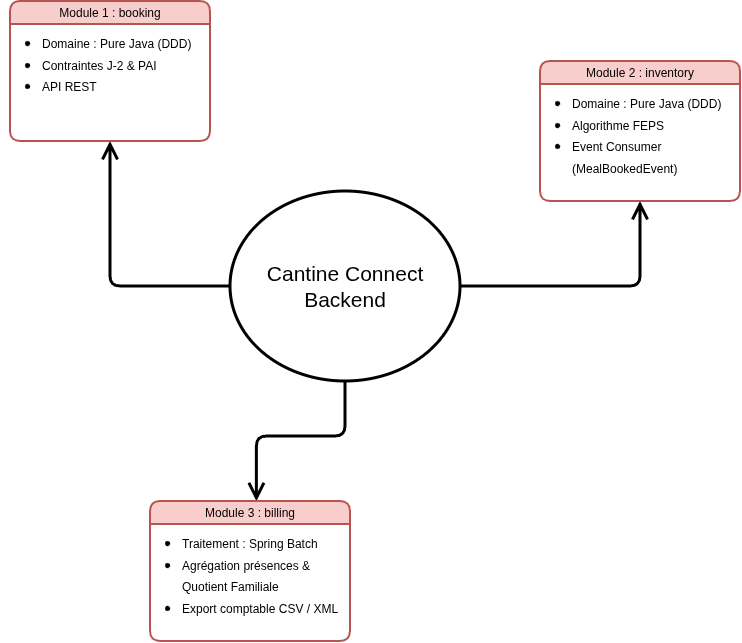

The diagram above was exported from draw.io. Its source (the exported page's mxGraphModel, read from the mxfile embedded in the PNG):
<mxGraphModel dx="2112" dy="994" grid="1" gridSize="10" guides="1" tooltips="1" connect="1" arrows="1" fold="1" page="0" pageScale="1" pageWidth="827" pageHeight="1169" math="0" shadow="0">
  <root>
    <mxCell id="0" />
    <mxCell id="1" parent="0" />
    <mxCell id="2" edge="1" parent="1" source="4" style="edgeStyle=orthogonalEdgeStyle;rounded=1;orthogonalLoop=1;jettySize=auto;html=1;entryX=0.5;entryY=1;entryDx=0;entryDy=0;curved=0;strokeWidth=3;endSize=12;startSize=12;endArrow=open;endFill=0;" target="9">
      <mxGeometry relative="1" as="geometry" />
    </mxCell>
    <mxCell id="3" edge="1" parent="1" source="4" style="edgeStyle=orthogonalEdgeStyle;rounded=1;orthogonalLoop=1;jettySize=auto;html=1;entryX=0.5;entryY=1;entryDx=0;entryDy=0;curved=0;strokeWidth=3;endSize=12;startSize=12;endArrow=open;endFill=0;" target="7">
      <mxGeometry relative="1" as="geometry" />
    </mxCell>
    <mxCell id="4" parent="1" style="ellipse;whiteSpace=wrap;html=1;strokeWidth=3;" value="&lt;font style=&quot;font-size: 21px;&quot;&gt;Cantine Connect Backend&lt;/font&gt;" vertex="1">
      <mxGeometry height="190" width="230" x="180" y="330" as="geometry" />
    </mxCell>
    <mxCell id="5" edge="1" parent="1" source="4" style="edgeStyle=orthogonalEdgeStyle;rounded=1;orthogonalLoop=1;jettySize=auto;html=1;entryX=0.532;entryY=0.001;entryDx=0;entryDy=0;entryPerimeter=0;curved=0;strokeWidth=3;endSize=12;startSize=12;endArrow=open;endFill=0;" target="11">
      <mxGeometry relative="1" as="geometry" />
    </mxCell>
    <mxCell id="6" parent="1" style="text;html=1;whiteSpace=wrap;strokeColor=none;fillColor=none;align=left;verticalAlign=top;rounded=0;fontSize=18;container=0;" value="&lt;ul&gt;&lt;li&gt;&lt;font style=&quot;font-size: 12px;&quot;&gt;Domaine : Pure Java (DDD)&lt;/font&gt;&lt;/li&gt;&lt;li&gt;&lt;font style=&quot;font-size: 12px;&quot;&gt;Algorithme FEPS&lt;/font&gt;&lt;/li&gt;&lt;li&gt;&lt;font style=&quot;font-size: 12px;&quot;&gt;Event Consumer (MealBookedEvent)&lt;/font&gt;&lt;/li&gt;&lt;/ul&gt;" vertex="1">
      <mxGeometry height="110" width="210" x="480" y="206" as="geometry" />
    </mxCell>
    <mxCell id="7" parent="1" style="swimlane;whiteSpace=wrap;html=1;container=0;strokeWidth=2;rounded=1;fillColor=#f8cecc;strokeColor=#b85450;" value="&lt;span style=&quot;font-weight: 400;&quot;&gt;&lt;font&gt;Module 2 : inventory&lt;/font&gt;&lt;/span&gt;" vertex="1">
      <mxGeometry height="140" width="200" x="490" y="200" as="geometry" />
    </mxCell>
    <mxCell id="8" parent="1" style="text;html=1;whiteSpace=wrap;strokeColor=none;fillColor=none;align=left;verticalAlign=top;rounded=0;fontSize=18;" value="&lt;ul&gt;&lt;li&gt;&lt;font style=&quot;font-size: 12px;&quot;&gt;Domaine : Pure Java (DDD)&lt;/font&gt;&lt;/li&gt;&lt;li&gt;&lt;font style=&quot;font-size: 12px;&quot;&gt;Contraintes J-2 &amp;amp; PAI&lt;/font&gt;&lt;/li&gt;&lt;li&gt;&lt;font style=&quot;font-size: 12px;&quot;&gt;API REST&lt;/font&gt;&lt;/li&gt;&lt;/ul&gt;" vertex="1">
      <mxGeometry height="110" width="210" x="-50" y="146" as="geometry" />
    </mxCell>
    <mxCell id="9" parent="1" style="swimlane;whiteSpace=wrap;html=1;strokeWidth=2;rounded=1;fillColor=#f8cecc;strokeColor=#b85450;" value="&lt;span style=&quot;font-weight: 400;&quot;&gt;&lt;font&gt;Module 1 : booking&lt;/font&gt;&lt;/span&gt;" vertex="1">
      <mxGeometry height="140" width="200" x="-40" y="140" as="geometry" />
    </mxCell>
    <mxCell id="10" parent="1" style="text;html=1;whiteSpace=wrap;strokeColor=none;fillColor=none;align=left;verticalAlign=top;rounded=0;fontSize=18;" value="&lt;ul&gt;&lt;li&gt;&lt;span style=&quot;font-size: 12px;&quot;&gt;Traitement : Spring Batch&lt;/span&gt;&lt;/li&gt;&lt;li&gt;&lt;span style=&quot;font-size: 12px;&quot;&gt;Agrégation présences &amp;amp; Quotient Familiale&lt;/span&gt;&lt;/li&gt;&lt;li&gt;&lt;span style=&quot;font-size: 12px;&quot;&gt;Export comptable CSV / XML&lt;/span&gt;&lt;/li&gt;&lt;/ul&gt;" vertex="1">
      <mxGeometry height="110" width="210" x="90" y="646" as="geometry" />
    </mxCell>
    <mxCell id="11" parent="1" style="swimlane;whiteSpace=wrap;html=1;strokeWidth=2;rounded=1;fillColor=#f8cecc;strokeColor=#b85450;" value="&lt;span style=&quot;font-weight: 400;&quot;&gt;&lt;font&gt;Module 3 : billing&lt;/font&gt;&lt;/span&gt;" vertex="1">
      <mxGeometry height="140" width="200" x="100" y="640" as="geometry" />
    </mxCell>
  </root>
</mxGraphModel>